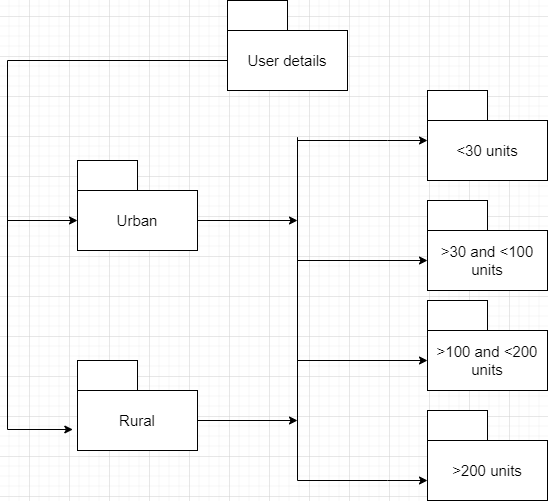

The diagram above was exported from draw.io. Its source (the exported page's mxGraphModel, read from the mxfile embedded in the PNG):
<mxGraphModel dx="782" dy="411" grid="1" gridSize="10" guides="1" tooltips="1" connect="1" arrows="1" fold="1" page="1" pageScale="1" pageWidth="827" pageHeight="1169" math="0" shadow="0">
  <root>
    <mxCell id="WIyWlLk6GJQsqaUBKTNV-0" />
    <mxCell id="WIyWlLk6GJQsqaUBKTNV-1" parent="WIyWlLk6GJQsqaUBKTNV-0" />
    <mxCell id="fSb_BdVP4L1VVTu_eG-7-12" style="edgeStyle=orthogonalEdgeStyle;rounded=0;orthogonalLoop=1;jettySize=auto;html=1;fontSize=15;entryX=-0.039;entryY=0.65;entryDx=0;entryDy=0;entryPerimeter=0;" edge="1" parent="WIyWlLk6GJQsqaUBKTNV-1" source="fSb_BdVP4L1VVTu_eG-7-3" target="fSb_BdVP4L1VVTu_eG-7-6">
      <mxGeometry relative="1" as="geometry">
        <mxPoint x="138" y="536" as="targetPoint" />
        <Array as="points">
          <mxPoint x="138" y="164" />
          <mxPoint x="138" y="533" />
        </Array>
      </mxGeometry>
    </mxCell>
    <mxCell id="fSb_BdVP4L1VVTu_eG-7-3" value="&lt;font style=&quot;font-size: 15px&quot;&gt;User details&lt;/font&gt;" style="rounded=0;whiteSpace=wrap;html=1;" vertex="1" parent="WIyWlLk6GJQsqaUBKTNV-1">
      <mxGeometry x="358" y="134" width="120" height="60" as="geometry" />
    </mxCell>
    <mxCell id="fSb_BdVP4L1VVTu_eG-7-13" style="edgeStyle=orthogonalEdgeStyle;rounded=0;orthogonalLoop=1;jettySize=auto;html=1;fontSize=15;" edge="1" parent="WIyWlLk6GJQsqaUBKTNV-1" target="fSb_BdVP4L1VVTu_eG-7-5">
      <mxGeometry relative="1" as="geometry">
        <mxPoint x="138" y="324" as="sourcePoint" />
      </mxGeometry>
    </mxCell>
    <mxCell id="fSb_BdVP4L1VVTu_eG-7-21" style="edgeStyle=orthogonalEdgeStyle;rounded=0;orthogonalLoop=1;jettySize=auto;html=1;fontSize=15;" edge="1" parent="WIyWlLk6GJQsqaUBKTNV-1" source="fSb_BdVP4L1VVTu_eG-7-5">
      <mxGeometry relative="1" as="geometry">
        <mxPoint x="428" y="324" as="targetPoint" />
      </mxGeometry>
    </mxCell>
    <mxCell id="fSb_BdVP4L1VVTu_eG-7-5" value="Urban" style="rounded=0;whiteSpace=wrap;html=1;fontSize=15;" vertex="1" parent="WIyWlLk6GJQsqaUBKTNV-1">
      <mxGeometry x="208" y="294" width="120" height="60" as="geometry" />
    </mxCell>
    <mxCell id="fSb_BdVP4L1VVTu_eG-7-22" style="edgeStyle=orthogonalEdgeStyle;rounded=0;orthogonalLoop=1;jettySize=auto;html=1;fontSize=15;" edge="1" parent="WIyWlLk6GJQsqaUBKTNV-1" source="fSb_BdVP4L1VVTu_eG-7-6">
      <mxGeometry relative="1" as="geometry">
        <mxPoint x="428" y="524" as="targetPoint" />
      </mxGeometry>
    </mxCell>
    <mxCell id="fSb_BdVP4L1VVTu_eG-7-6" value="Rural" style="rounded=0;whiteSpace=wrap;html=1;fontSize=15;" vertex="1" parent="WIyWlLk6GJQsqaUBKTNV-1">
      <mxGeometry x="208" y="494" width="120" height="60" as="geometry" />
    </mxCell>
    <mxCell id="fSb_BdVP4L1VVTu_eG-7-15" style="edgeStyle=orthogonalEdgeStyle;rounded=0;orthogonalLoop=1;jettySize=auto;html=1;fontSize=15;" edge="1" parent="WIyWlLk6GJQsqaUBKTNV-1" target="fSb_BdVP4L1VVTu_eG-7-7">
      <mxGeometry relative="1" as="geometry">
        <mxPoint x="428" y="244" as="sourcePoint" />
        <Array as="points">
          <mxPoint x="518" y="244" />
          <mxPoint x="518" y="244" />
        </Array>
      </mxGeometry>
    </mxCell>
    <mxCell id="fSb_BdVP4L1VVTu_eG-7-7" value="&amp;lt;30 units" style="rounded=0;whiteSpace=wrap;html=1;fontSize=15;" vertex="1" parent="WIyWlLk6GJQsqaUBKTNV-1">
      <mxGeometry x="558" y="224" width="120" height="60" as="geometry" />
    </mxCell>
    <mxCell id="fSb_BdVP4L1VVTu_eG-7-16" style="edgeStyle=orthogonalEdgeStyle;rounded=0;orthogonalLoop=1;jettySize=auto;html=1;fontSize=15;" edge="1" parent="WIyWlLk6GJQsqaUBKTNV-1" target="fSb_BdVP4L1VVTu_eG-7-8">
      <mxGeometry relative="1" as="geometry">
        <mxPoint x="428" y="364" as="sourcePoint" />
      </mxGeometry>
    </mxCell>
    <mxCell id="fSb_BdVP4L1VVTu_eG-7-8" value="&amp;gt;30 and &amp;lt;100 units" style="rounded=0;whiteSpace=wrap;html=1;fontSize=15;" vertex="1" parent="WIyWlLk6GJQsqaUBKTNV-1">
      <mxGeometry x="558" y="334" width="120" height="60" as="geometry" />
    </mxCell>
    <mxCell id="fSb_BdVP4L1VVTu_eG-7-18" style="edgeStyle=orthogonalEdgeStyle;rounded=0;orthogonalLoop=1;jettySize=auto;html=1;fontSize=15;" edge="1" parent="WIyWlLk6GJQsqaUBKTNV-1" target="fSb_BdVP4L1VVTu_eG-7-9">
      <mxGeometry relative="1" as="geometry">
        <mxPoint x="428" y="464" as="sourcePoint" />
      </mxGeometry>
    </mxCell>
    <mxCell id="fSb_BdVP4L1VVTu_eG-7-9" value="&amp;gt;100 and &amp;lt;200 units" style="rounded=0;whiteSpace=wrap;html=1;fontSize=15;" vertex="1" parent="WIyWlLk6GJQsqaUBKTNV-1">
      <mxGeometry x="558" y="434" width="120" height="60" as="geometry" />
    </mxCell>
    <mxCell id="fSb_BdVP4L1VVTu_eG-7-19" style="edgeStyle=orthogonalEdgeStyle;rounded=0;orthogonalLoop=1;jettySize=auto;html=1;fontSize=15;" edge="1" parent="WIyWlLk6GJQsqaUBKTNV-1" target="fSb_BdVP4L1VVTu_eG-7-10">
      <mxGeometry relative="1" as="geometry">
        <mxPoint x="428" y="584" as="sourcePoint" />
        <Array as="points">
          <mxPoint x="518" y="584" />
          <mxPoint x="518" y="584" />
        </Array>
      </mxGeometry>
    </mxCell>
    <mxCell id="fSb_BdVP4L1VVTu_eG-7-10" value="&amp;gt;200 units" style="rounded=0;whiteSpace=wrap;html=1;fontSize=15;" vertex="1" parent="WIyWlLk6GJQsqaUBKTNV-1">
      <mxGeometry x="558" y="544" width="120" height="60" as="geometry" />
    </mxCell>
    <mxCell id="fSb_BdVP4L1VVTu_eG-7-14" value="" style="endArrow=none;html=1;rounded=0;fontSize=15;" edge="1" parent="WIyWlLk6GJQsqaUBKTNV-1">
      <mxGeometry width="50" height="50" relative="1" as="geometry">
        <mxPoint x="428" y="584" as="sourcePoint" />
        <mxPoint x="428" y="240.66668701171875" as="targetPoint" />
      </mxGeometry>
    </mxCell>
    <mxCell id="fSb_BdVP4L1VVTu_eG-7-24" value="" style="rounded=0;whiteSpace=wrap;html=1;fontSize=15;" vertex="1" parent="WIyWlLk6GJQsqaUBKTNV-1">
      <mxGeometry x="358" y="104" width="60" height="30" as="geometry" />
    </mxCell>
    <mxCell id="fSb_BdVP4L1VVTu_eG-7-25" value="" style="rounded=0;whiteSpace=wrap;html=1;fontSize=15;" vertex="1" parent="WIyWlLk6GJQsqaUBKTNV-1">
      <mxGeometry x="558" y="514" width="60" height="30" as="geometry" />
    </mxCell>
    <mxCell id="fSb_BdVP4L1VVTu_eG-7-26" value="" style="rounded=0;whiteSpace=wrap;html=1;fontSize=15;" vertex="1" parent="WIyWlLk6GJQsqaUBKTNV-1">
      <mxGeometry x="558" y="404" width="60" height="30" as="geometry" />
    </mxCell>
    <mxCell id="fSb_BdVP4L1VVTu_eG-7-27" value="" style="rounded=0;whiteSpace=wrap;html=1;fontSize=15;" vertex="1" parent="WIyWlLk6GJQsqaUBKTNV-1">
      <mxGeometry x="558" y="304" width="60" height="30" as="geometry" />
    </mxCell>
    <mxCell id="fSb_BdVP4L1VVTu_eG-7-28" value="" style="rounded=0;whiteSpace=wrap;html=1;fontSize=15;" vertex="1" parent="WIyWlLk6GJQsqaUBKTNV-1">
      <mxGeometry x="558" y="194" width="60" height="30" as="geometry" />
    </mxCell>
    <mxCell id="fSb_BdVP4L1VVTu_eG-7-29" value="" style="rounded=0;whiteSpace=wrap;html=1;fontSize=15;" vertex="1" parent="WIyWlLk6GJQsqaUBKTNV-1">
      <mxGeometry x="208" y="264" width="60" height="30" as="geometry" />
    </mxCell>
    <mxCell id="fSb_BdVP4L1VVTu_eG-7-30" value="" style="rounded=0;whiteSpace=wrap;html=1;fontSize=15;" vertex="1" parent="WIyWlLk6GJQsqaUBKTNV-1">
      <mxGeometry x="208" y="464" width="60" height="30" as="geometry" />
    </mxCell>
  </root>
</mxGraphModel>